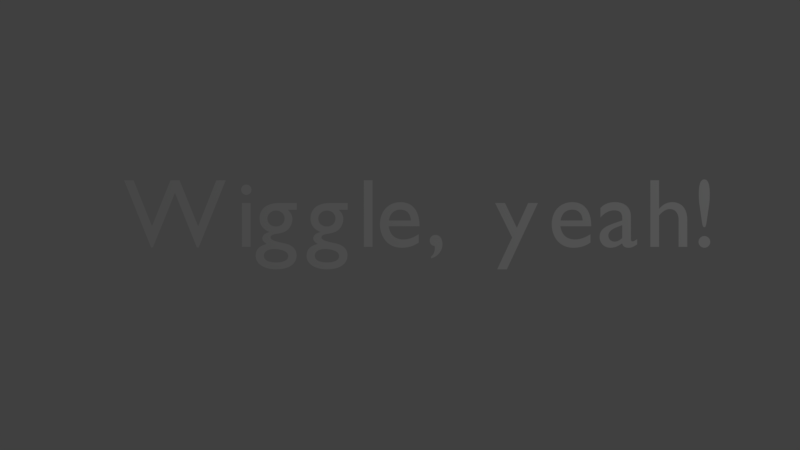 # Source: text-fx.blend  (saved by Blender 2.79.0; exported with 4.5.12 LTS)
import bpy
from mathutils import Matrix  # noqa: F401  (used for matrix-valued properties, if any)

bpy.ops.wm.read_factory_settings(use_empty=True)
scene = bpy.context.scene
scene.name = 'Scene'

# ---- collections
col_collection_1 = bpy.data.collections.new('Collection 1'); scene.collection.children.link(col_collection_1)

# ---- world
world_world = bpy.data.worlds.new('World'); scene.world = world_world
world_world.color = (0.05088, 0.05088, 0.05088)
world_world.use_sun_shadow = False
world_world.sun_shadow_jitter_overblur = 0.0
world_world.cycles.sampling_method = 'MANUAL'

# ---- cameras
cam_camera = bpy.data.cameras.new('Camera')
cam_camera.clip_end = 100.0
cam_camera.lens = 35.0
cam_camera.sensor_width = 32.0
cam_camera.sensor_height = 18.0
cam_camera.ortho_scale = 7.314
cam_camera.dof.focus_distance = 0.0
cam_camera.dof.aperture_fstop = 128.0

# ---- lights
light_lamp = bpy.data.lights.new('Lamp', 'POINT')
light_lamp.transmission_factor = 0.0
light_lamp.cutoff_distance = 30.0
light_lamp.energy = 100.0
light_lamp.shadow_buffer_clip_start = 1.001
light_lamp.shadow_soft_size = 0.1
light_lamp.shadow_maximum_resolution = 0.006
light_lamp.use_absolute_resolution = True

# ---- curves / text
txt_wiggle__yeah___letter = bpy.data.curves.new('"Wiggle, yeah!"-letter-!', 'FONT')
txt_wiggle__yeah___letter.dimensions = '2D'
txt_wiggle__yeah___letter.body = '!'
txt_wiggle__yeah___letter.use_path_clamp = True
txt_wiggle__yeah___letter.bevel_resolution = 0
txt_wiggle__yeah___letter_h = bpy.data.curves.new('"Wiggle, yeah!"-letter-h', 'FONT')
txt_wiggle__yeah___letter_h.dimensions = '2D'
txt_wiggle__yeah___letter_h.body = 'h'
txt_wiggle__yeah___letter_h.use_path_clamp = True
txt_wiggle__yeah___letter_h.bevel_resolution = 0
txt_wiggle__yeah___letter_a = bpy.data.curves.new('"Wiggle, yeah!"-letter-a', 'FONT')
txt_wiggle__yeah___letter_a.dimensions = '2D'
txt_wiggle__yeah___letter_a.body = 'a'
txt_wiggle__yeah___letter_a.use_path_clamp = True
txt_wiggle__yeah___letter_a.bevel_resolution = 0
txt_wiggle__yeah___letter_e_001 = bpy.data.curves.new('"Wiggle, yeah!"-letter-e.001', 'FONT')
txt_wiggle__yeah___letter_e_001.dimensions = '2D'
txt_wiggle__yeah___letter_e_001.body = 'e'
txt_wiggle__yeah___letter_e_001.use_path_clamp = True
txt_wiggle__yeah___letter_e_001.bevel_resolution = 0
txt_wiggle__yeah___letter_y = bpy.data.curves.new('"Wiggle, yeah!"-letter-y', 'FONT')
txt_wiggle__yeah___letter_y.dimensions = '2D'
txt_wiggle__yeah___letter_y.body = 'y'
txt_wiggle__yeah___letter_y.use_path_clamp = True
txt_wiggle__yeah___letter_y.bevel_resolution = 0
txt_wiggle__yeah___letter_1 = bpy.data.curves.new('"Wiggle, yeah!"-letter-,', 'FONT')
txt_wiggle__yeah___letter_1.dimensions = '2D'
txt_wiggle__yeah___letter_1.body = ','
txt_wiggle__yeah___letter_1.use_path_clamp = True
txt_wiggle__yeah___letter_1.bevel_resolution = 0
txt_wiggle__yeah___letter_e = bpy.data.curves.new('"Wiggle, yeah!"-letter-e', 'FONT')
txt_wiggle__yeah___letter_e.dimensions = '2D'
txt_wiggle__yeah___letter_e.body = 'e'
txt_wiggle__yeah___letter_e.use_path_clamp = True
txt_wiggle__yeah___letter_e.bevel_resolution = 0
txt_wiggle__yeah___letter_l = bpy.data.curves.new('"Wiggle, yeah!"-letter-l', 'FONT')
txt_wiggle__yeah___letter_l.dimensions = '2D'
txt_wiggle__yeah___letter_l.body = 'l'
txt_wiggle__yeah___letter_l.use_path_clamp = True
txt_wiggle__yeah___letter_l.bevel_resolution = 0
txt_wiggle__yeah___letter_g_001 = bpy.data.curves.new('"Wiggle, yeah!"-letter-g.001', 'FONT')
txt_wiggle__yeah___letter_g_001.dimensions = '2D'
txt_wiggle__yeah___letter_g_001.body = 'g'
txt_wiggle__yeah___letter_g_001.use_path_clamp = True
txt_wiggle__yeah___letter_g_001.bevel_resolution = 0
txt_wiggle__yeah___letter_g = bpy.data.curves.new('"Wiggle, yeah!"-letter-g', 'FONT')
txt_wiggle__yeah___letter_g.dimensions = '2D'
txt_wiggle__yeah___letter_g.body = 'g'
txt_wiggle__yeah___letter_g.use_path_clamp = True
txt_wiggle__yeah___letter_g.bevel_resolution = 0
txt_wiggle__yeah___letter_i = bpy.data.curves.new('"Wiggle, yeah!"-letter-i', 'FONT')
txt_wiggle__yeah___letter_i.dimensions = '2D'
txt_wiggle__yeah___letter_i.body = 'i'
txt_wiggle__yeah___letter_i.use_path_clamp = True
txt_wiggle__yeah___letter_i.bevel_resolution = 0
txt_wiggle__yeah___letter_w = bpy.data.curves.new('"Wiggle, yeah!"-letter-W', 'FONT')
txt_wiggle__yeah___letter_w.dimensions = '2D'
txt_wiggle__yeah___letter_w.body = 'W'
txt_wiggle__yeah___letter_w.use_path_clamp = True
txt_wiggle__yeah___letter_w.bevel_resolution = 0

# ---- objects
ob_text_fx = bpy.data.objects.new('text_fx', None)
ob_wiggle__yeah___letter = bpy.data.objects.new('"Wiggle, yeah!"-letter-!', txt_wiggle__yeah___letter)
ob_wiggle__yeah___letter_h = bpy.data.objects.new('"Wiggle, yeah!"-letter-h', txt_wiggle__yeah___letter_h)
ob_wiggle__yeah___letter_a = bpy.data.objects.new('"Wiggle, yeah!"-letter-a', txt_wiggle__yeah___letter_a)
ob_wiggle__yeah___letter_e_001 = bpy.data.objects.new('"Wiggle, yeah!"-letter-e.001', txt_wiggle__yeah___letter_e_001)
ob_wiggle__yeah___letter_y = bpy.data.objects.new('"Wiggle, yeah!"-letter-y', txt_wiggle__yeah___letter_y)
ob_wiggle__yeah___letter_1 = bpy.data.objects.new('"Wiggle, yeah!"-letter-,', txt_wiggle__yeah___letter_1)
ob_wiggle__yeah___letter_e = bpy.data.objects.new('"Wiggle, yeah!"-letter-e', txt_wiggle__yeah___letter_e)
ob_wiggle__yeah___letter_l = bpy.data.objects.new('"Wiggle, yeah!"-letter-l', txt_wiggle__yeah___letter_l)
ob_wiggle__yeah___letter_g_001 = bpy.data.objects.new('"Wiggle, yeah!"-letter-g.001', txt_wiggle__yeah___letter_g_001)
ob_wiggle__yeah___letter_g = bpy.data.objects.new('"Wiggle, yeah!"-letter-g', txt_wiggle__yeah___letter_g)
ob_wiggle__yeah___letter_i = bpy.data.objects.new('"Wiggle, yeah!"-letter-i', txt_wiggle__yeah___letter_i)
ob_wiggle__yeah___letter_w = bpy.data.objects.new('"Wiggle, yeah!"-letter-W', txt_wiggle__yeah___letter_w)
ob_lamp = bpy.data.objects.new('Lamp', light_lamp)
ob_camera = bpy.data.objects.new('Camera', cam_camera)

# ---- transforms, parenting, visibility, modifiers, constraints
ob_text_fx.location = (-1.892, -0.15, 0.0)
ob_text_fx.scale = (0.6699, 0.6699, 0.6699)
ob_text_fx.empty_display_type = 'ARROWS'
ob_text_fx.empty_image_offset = (0.0, 0.0)
ob_text_fx.lineart.crease_threshold = 0.0
ob_wiggle__yeah___letter.parent = ob_text_fx
ob_wiggle__yeah___letter.location = (5.804, 0.0, 0.0)
ob_wiggle__yeah___letter.lineart.crease_threshold = 0.0
ob_wiggle__yeah___letter_h.parent = ob_text_fx
ob_wiggle__yeah___letter_h.location = (5.326, 0.0, 0.0)
ob_wiggle__yeah___letter_h.lineart.crease_threshold = 0.0
ob_wiggle__yeah___letter_a.parent = ob_text_fx
ob_wiggle__yeah___letter_a.location = (4.841, 0.0, 0.0)
ob_wiggle__yeah___letter_a.lineart.crease_threshold = 0.0
ob_wiggle__yeah___letter_e_001.parent = ob_text_fx
ob_wiggle__yeah___letter_e_001.location = (4.336, 0.0, 0.0)
ob_wiggle__yeah___letter_e_001.lineart.crease_threshold = 0.0
ob_wiggle__yeah___letter_y.parent = ob_text_fx
ob_wiggle__yeah___letter_y.location = (3.798, 0.0, 0.0)
ob_wiggle__yeah___letter_y.lineart.crease_threshold = 0.0
ob_wiggle__yeah___letter_1.parent = ob_text_fx
ob_wiggle__yeah___letter_1.location = (3.083, 0.0, 0.0)
ob_wiggle__yeah___letter_1.lineart.crease_threshold = 0.0
ob_wiggle__yeah___letter_e.parent = ob_text_fx
ob_wiggle__yeah___letter_e.location = (2.578, 0.0, 0.0)
ob_wiggle__yeah___letter_e.lineart.crease_threshold = 0.0
ob_wiggle__yeah___letter_l.parent = ob_text_fx
ob_wiggle__yeah___letter_l.location = (2.389, 0.0, 0.0)
ob_wiggle__yeah___letter_l.lineart.crease_threshold = 0.0
ob_wiggle__yeah___letter_g_001.parent = ob_text_fx
ob_wiggle__yeah___letter_g_001.location = (1.868, 0.0, 0.0)
ob_wiggle__yeah___letter_g_001.lineart.crease_threshold = 0.0
ob_wiggle__yeah___letter_g.parent = ob_text_fx
ob_wiggle__yeah___letter_g.location = (1.347, 0.0, 0.0)
ob_wiggle__yeah___letter_g.lineart.crease_threshold = 0.0
ob_wiggle__yeah___letter_i.parent = ob_text_fx
ob_wiggle__yeah___letter_i.location = (1.141, 0.0, 0.0)
ob_wiggle__yeah___letter_i.lineart.crease_threshold = 0.0
ob_wiggle__yeah___letter_w.parent = ob_text_fx
ob_wiggle__yeah___letter_w.location = (0.0, 0.0, 0.0)
ob_wiggle__yeah___letter_w.lineart.crease_threshold = 0.0
ob_lamp.location = (4.076, 1.005, 6.0)
ob_lamp.rotation_euler = (0.6503, 0.05522, 1.866)
ob_lamp.lock_rotations_4d = False
ob_lamp.empty_display_type = 'ARROWS'
ob_lamp.color = (0.0, 0.0, 0.0, 0.0)
ob_lamp.lineart.crease_threshold = 0.0
ob_camera.location = (0.0, 0.0, 6.0)
ob_camera.lock_rotations_4d = False
ob_camera.empty_display_type = 'ARROWS'
ob_camera.color = (0.0, 0.0, 0.0, 0.0)
ob_camera.display_type = 'WIRE'
ob_camera.lineart.crease_threshold = 0.0

# ---- collection membership
col_collection_1.objects.link(ob_text_fx)
col_collection_1.objects.link(ob_wiggle__yeah___letter)
col_collection_1.objects.link(ob_wiggle__yeah___letter_h)
col_collection_1.objects.link(ob_wiggle__yeah___letter_a)
col_collection_1.objects.link(ob_wiggle__yeah___letter_e_001)
col_collection_1.objects.link(ob_wiggle__yeah___letter_y)
col_collection_1.objects.link(ob_wiggle__yeah___letter_1)
col_collection_1.objects.link(ob_wiggle__yeah___letter_e)
col_collection_1.objects.link(ob_wiggle__yeah___letter_l)
col_collection_1.objects.link(ob_wiggle__yeah___letter_g_001)
col_collection_1.objects.link(ob_wiggle__yeah___letter_g)
col_collection_1.objects.link(ob_wiggle__yeah___letter_i)
col_collection_1.objects.link(ob_wiggle__yeah___letter_w)
col_collection_1.objects.link(ob_lamp)
col_collection_1.objects.link(ob_camera)

# ---- scene / render settings (as saved in the file)
scene.camera = ob_camera
scene.frame_start = 1; scene.frame_end = 250; scene.frame_set(0)
scene.render.engine = 'BLENDER_EEVEE_NEXT'
scene.render.resolution_percentage = 50
scene.render.dither_intensity = 0.0
scene.cycles.use_denoising = False
scene.cycles.samples = 128
scene.cycles.sampling_pattern = 'TABULATED_SOBOL'
scene.cycles.use_adaptive_sampling = False
scene.cycles.use_light_tree = False
scene.cycles.blur_glossy = 0.0
scene.cycles.sample_clamp_indirect = 0.0
scene.view_settings.view_transform = 'Standard'
bpy.context.view_layer.update()
